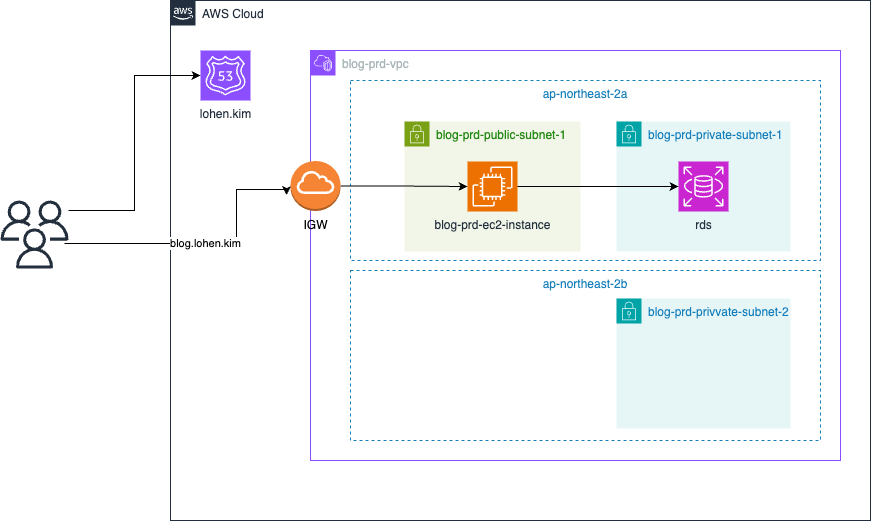

The diagram above was exported from draw.io. Its source (the exported page's mxGraphModel, read from the mxfile embedded in the PNG):
<mxGraphModel dx="313" dy="1927" grid="1" gridSize="10" guides="1" tooltips="1" connect="1" arrows="1" fold="1" page="1" pageScale="1" pageWidth="827" pageHeight="1169" math="0" shadow="0">
  <root>
    <mxCell id="0" />
    <mxCell id="1" parent="0" />
    <mxCell id="wTCXJ9uFtg2zzKnWr17h-13" value="AWS Cloud" style="points=[[0,0],[0.25,0],[0.5,0],[0.75,0],[1,0],[1,0.25],[1,0.5],[1,0.75],[1,1],[0.75,1],[0.5,1],[0.25,1],[0,1],[0,0.75],[0,0.5],[0,0.25]];outlineConnect=0;gradientColor=none;html=1;whiteSpace=wrap;fontSize=12;fontStyle=0;container=1;pointerEvents=0;collapsible=0;recursiveResize=0;shape=mxgraph.aws4.group;grIcon=mxgraph.aws4.group_aws_cloud_alt;strokeColor=#232F3E;fillColor=none;verticalAlign=top;align=left;spacingLeft=30;fontColor=#232F3E;dashed=0;" parent="1" vertex="1">
      <mxGeometry x="1270" y="-940" width="700" height="520" as="geometry" />
    </mxCell>
    <mxCell id="oOO_TYXo61sYmjtEefqf-2" value="blog-prd-vpc" style="points=[[0,0],[0.25,0],[0.5,0],[0.75,0],[1,0],[1,0.25],[1,0.5],[1,0.75],[1,1],[0.75,1],[0.5,1],[0.25,1],[0,1],[0,0.75],[0,0.5],[0,0.25]];outlineConnect=0;gradientColor=none;html=1;whiteSpace=wrap;fontSize=12;fontStyle=0;container=1;pointerEvents=0;collapsible=0;recursiveResize=0;shape=mxgraph.aws4.group;grIcon=mxgraph.aws4.group_vpc2;strokeColor=#8C4FFF;fillColor=none;verticalAlign=top;align=left;spacingLeft=30;fontColor=#AAB7B8;dashed=0;" vertex="1" parent="wTCXJ9uFtg2zzKnWr17h-13">
      <mxGeometry x="140" y="50" width="530" height="410" as="geometry" />
    </mxCell>
    <mxCell id="oOO_TYXo61sYmjtEefqf-8" value="ap-northeast-2a" style="fillColor=none;strokeColor=#147EBA;dashed=1;verticalAlign=top;fontStyle=0;fontColor=#147EBA;whiteSpace=wrap;html=1;" vertex="1" parent="oOO_TYXo61sYmjtEefqf-2">
      <mxGeometry x="40" y="30" width="470" height="180" as="geometry" />
    </mxCell>
    <mxCell id="oOO_TYXo61sYmjtEefqf-7" value="ap-northeast-2b" style="fillColor=none;strokeColor=#147EBA;dashed=1;verticalAlign=top;fontStyle=0;fontColor=#147EBA;whiteSpace=wrap;html=1;" vertex="1" parent="oOO_TYXo61sYmjtEefqf-2">
      <mxGeometry x="40" y="220" width="470" height="170" as="geometry" />
    </mxCell>
    <mxCell id="oOO_TYXo61sYmjtEefqf-5" value="blog-prd-private-subnet-1" style="points=[[0,0],[0.25,0],[0.5,0],[0.75,0],[1,0],[1,0.25],[1,0.5],[1,0.75],[1,1],[0.75,1],[0.5,1],[0.25,1],[0,1],[0,0.75],[0,0.5],[0,0.25]];outlineConnect=0;gradientColor=none;html=1;whiteSpace=wrap;fontSize=12;fontStyle=0;container=1;pointerEvents=0;collapsible=0;recursiveResize=0;shape=mxgraph.aws4.group;grIcon=mxgraph.aws4.group_security_group;grStroke=0;strokeColor=#00A4A6;fillColor=#E6F6F7;verticalAlign=top;align=left;spacingLeft=30;fontColor=#147EBA;dashed=0;" vertex="1" parent="oOO_TYXo61sYmjtEefqf-2">
      <mxGeometry x="306" y="71" width="174" height="130" as="geometry" />
    </mxCell>
    <mxCell id="oOO_TYXo61sYmjtEefqf-11" value="rds" style="sketch=0;points=[[0,0,0],[0.25,0,0],[0.5,0,0],[0.75,0,0],[1,0,0],[0,1,0],[0.25,1,0],[0.5,1,0],[0.75,1,0],[1,1,0],[0,0.25,0],[0,0.5,0],[0,0.75,0],[1,0.25,0],[1,0.5,0],[1,0.75,0]];outlineConnect=0;fontColor=#232F3E;fillColor=#C925D1;strokeColor=#ffffff;dashed=0;verticalLabelPosition=bottom;verticalAlign=top;align=center;html=1;fontSize=12;fontStyle=0;aspect=fixed;shape=mxgraph.aws4.resourceIcon;resIcon=mxgraph.aws4.rds;" vertex="1" parent="oOO_TYXo61sYmjtEefqf-5">
      <mxGeometry x="62" y="40" width="50" height="50" as="geometry" />
    </mxCell>
    <mxCell id="oOO_TYXo61sYmjtEefqf-4" value="blog-prd-privvate-subnet-2" style="points=[[0,0],[0.25,0],[0.5,0],[0.75,0],[1,0],[1,0.25],[1,0.5],[1,0.75],[1,1],[0.75,1],[0.5,1],[0.25,1],[0,1],[0,0.75],[0,0.5],[0,0.25]];outlineConnect=0;gradientColor=none;html=1;whiteSpace=wrap;fontSize=12;fontStyle=0;container=1;pointerEvents=0;collapsible=0;recursiveResize=0;shape=mxgraph.aws4.group;grIcon=mxgraph.aws4.group_security_group;grStroke=0;strokeColor=#00A4A6;fillColor=#E6F6F7;verticalAlign=top;align=left;spacingLeft=30;fontColor=#147EBA;dashed=0;" vertex="1" parent="oOO_TYXo61sYmjtEefqf-2">
      <mxGeometry x="306" y="248" width="174" height="130" as="geometry" />
    </mxCell>
    <mxCell id="oOO_TYXo61sYmjtEefqf-3" value="blog-prd-public-subnet-1" style="points=[[0,0],[0.25,0],[0.5,0],[0.75,0],[1,0],[1,0.25],[1,0.5],[1,0.75],[1,1],[0.75,1],[0.5,1],[0.25,1],[0,1],[0,0.75],[0,0.5],[0,0.25]];outlineConnect=0;gradientColor=none;html=1;whiteSpace=wrap;fontSize=12;fontStyle=0;container=1;pointerEvents=0;collapsible=0;recursiveResize=0;shape=mxgraph.aws4.group;grIcon=mxgraph.aws4.group_security_group;grStroke=0;strokeColor=#7AA116;fillColor=#F2F6E8;verticalAlign=top;align=left;spacingLeft=30;fontColor=#248814;dashed=0;" vertex="1" parent="oOO_TYXo61sYmjtEefqf-2">
      <mxGeometry x="94" y="71" width="176" height="130" as="geometry" />
    </mxCell>
    <mxCell id="oOO_TYXo61sYmjtEefqf-10" value="blog-prd-ec2-instance" style="sketch=0;points=[[0,0,0],[0.25,0,0],[0.5,0,0],[0.75,0,0],[1,0,0],[0,1,0],[0.25,1,0],[0.5,1,0],[0.75,1,0],[1,1,0],[0,0.25,0],[0,0.5,0],[0,0.75,0],[1,0.25,0],[1,0.5,0],[1,0.75,0]];outlineConnect=0;fontColor=#232F3E;fillColor=#ED7100;strokeColor=#ffffff;dashed=0;verticalLabelPosition=bottom;verticalAlign=top;align=center;html=1;fontSize=12;fontStyle=0;aspect=fixed;shape=mxgraph.aws4.resourceIcon;resIcon=mxgraph.aws4.ec2;" vertex="1" parent="oOO_TYXo61sYmjtEefqf-3">
      <mxGeometry x="63" y="40" width="50" height="50" as="geometry" />
    </mxCell>
    <mxCell id="oOO_TYXo61sYmjtEefqf-17" style="edgeStyle=orthogonalEdgeStyle;rounded=0;orthogonalLoop=1;jettySize=auto;html=1;" edge="1" parent="oOO_TYXo61sYmjtEefqf-2" source="oOO_TYXo61sYmjtEefqf-10" target="oOO_TYXo61sYmjtEefqf-11">
      <mxGeometry relative="1" as="geometry" />
    </mxCell>
    <mxCell id="oOO_TYXo61sYmjtEefqf-9" value="lohen.kim" style="sketch=0;points=[[0,0,0],[0.25,0,0],[0.5,0,0],[0.75,0,0],[1,0,0],[0,1,0],[0.25,1,0],[0.5,1,0],[0.75,1,0],[1,1,0],[0,0.25,0],[0,0.5,0],[0,0.75,0],[1,0.25,0],[1,0.5,0],[1,0.75,0]];outlineConnect=0;fontColor=#232F3E;fillColor=#8C4FFF;strokeColor=#ffffff;dashed=0;verticalLabelPosition=bottom;verticalAlign=top;align=center;html=1;fontSize=12;fontStyle=0;aspect=fixed;shape=mxgraph.aws4.resourceIcon;resIcon=mxgraph.aws4.route_53;" vertex="1" parent="wTCXJ9uFtg2zzKnWr17h-13">
      <mxGeometry x="30" y="50" width="50" height="50" as="geometry" />
    </mxCell>
    <mxCell id="oOO_TYXo61sYmjtEefqf-16" style="edgeStyle=orthogonalEdgeStyle;rounded=0;orthogonalLoop=1;jettySize=auto;html=1;entryX=0;entryY=0.5;entryDx=0;entryDy=0;entryPerimeter=0;" edge="1" parent="wTCXJ9uFtg2zzKnWr17h-13" source="oOO_TYXo61sYmjtEefqf-19" target="oOO_TYXo61sYmjtEefqf-10">
      <mxGeometry relative="1" as="geometry" />
    </mxCell>
    <mxCell id="oOO_TYXo61sYmjtEefqf-19" value="IGW" style="outlineConnect=0;dashed=0;verticalLabelPosition=bottom;verticalAlign=top;align=center;html=1;shape=mxgraph.aws3.internet_gateway;fillColor=#F58534;gradientColor=none;" vertex="1" parent="wTCXJ9uFtg2zzKnWr17h-13">
      <mxGeometry x="120" y="160.5" width="50" height="50" as="geometry" />
    </mxCell>
    <mxCell id="oOO_TYXo61sYmjtEefqf-1" value="" style="sketch=0;outlineConnect=0;fontColor=#232F3E;gradientColor=none;fillColor=#232F3D;strokeColor=none;dashed=0;verticalLabelPosition=bottom;verticalAlign=top;align=center;html=1;fontSize=12;fontStyle=0;aspect=fixed;pointerEvents=1;shape=mxgraph.aws4.users;" vertex="1" parent="1">
      <mxGeometry x="1100" y="-740" width="68" height="68" as="geometry" />
    </mxCell>
    <mxCell id="oOO_TYXo61sYmjtEefqf-13" style="edgeStyle=orthogonalEdgeStyle;rounded=0;orthogonalLoop=1;jettySize=auto;html=1;entryX=0;entryY=0.5;entryDx=0;entryDy=0;entryPerimeter=0;" edge="1" parent="1" source="oOO_TYXo61sYmjtEefqf-1" target="oOO_TYXo61sYmjtEefqf-9">
      <mxGeometry relative="1" as="geometry">
        <Array as="points">
          <mxPoint x="1234" y="-730" />
          <mxPoint x="1234" y="-865" />
        </Array>
      </mxGeometry>
    </mxCell>
    <mxCell id="oOO_TYXo61sYmjtEefqf-15" value="blog.lohen.kim" style="edgeStyle=orthogonalEdgeStyle;rounded=0;orthogonalLoop=1;jettySize=auto;html=1;entryX=0;entryY=0.5;entryDx=0;entryDy=0;entryPerimeter=0;" edge="1" parent="1">
      <mxGeometry relative="1" as="geometry">
        <mxPoint x="1164" y="-697" as="sourcePoint" />
        <mxPoint x="1386" y="-745.5" as="targetPoint" />
        <Array as="points">
          <mxPoint x="1336" y="-697" />
          <mxPoint x="1336" y="-751" />
          <mxPoint x="1386" y="-751" />
        </Array>
      </mxGeometry>
    </mxCell>
  </root>
</mxGraphModel>